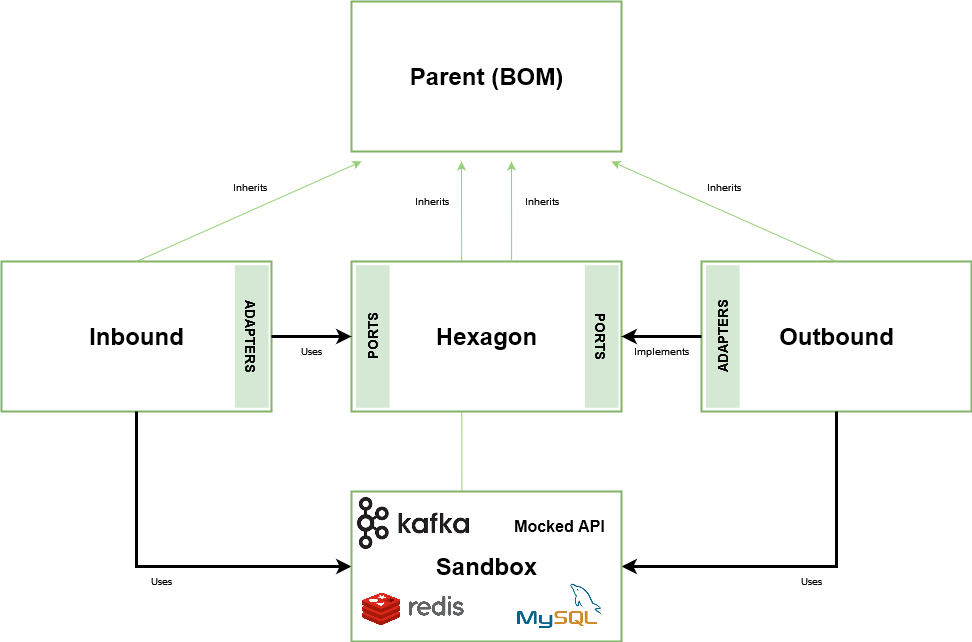

The diagram above was exported from draw.io. Its source (the exported page's mxGraphModel, read from the mxfile embedded in the PNG):
<mxGraphModel dx="1360" dy="749" grid="1" gridSize="10" guides="1" tooltips="1" connect="1" arrows="1" fold="1" page="1" pageScale="1.5" pageWidth="1169" pageHeight="826" background="none" math="0" shadow="0">
  <root>
    <mxCell id="0" style=";html=1;" />
    <mxCell id="1" style=";html=1;" parent="0" />
    <mxCell id="fwcNIX9GcRYhz386Zkd4-37" value="Inherits" style="endArrow=classic;html=1;rounded=0;fillStyle=solid;strokeWidth=1;fontSize=10;targetPerimeterSpacing=-2;fillColor=#000000;exitX=0.409;exitY=0.005;exitDx=0;exitDy=0;strokeColor=#97D077;exitPerimeter=0;" parent="1" source="fwcNIX9GcRYhz386Zkd4-40" edge="1">
      <mxGeometry x="0.7584" y="30" width="50" height="50" relative="1" as="geometry">
        <mxPoint x="825" y="590" as="sourcePoint" />
        <mxPoint x="790" y="480" as="targetPoint" />
        <mxPoint as="offset" />
        <Array as="points" />
      </mxGeometry>
    </mxCell>
    <mxCell id="fwcNIX9GcRYhz386Zkd4-7" value="" style="group;fillColor=#FFFFFF;fillStyle=solid;container=0;" parent="1" vertex="1" connectable="0">
      <mxGeometry x="680" y="810" width="270" height="150" as="geometry" />
    </mxCell>
    <mxCell id="fwcNIX9GcRYhz386Zkd4-9" value="" style="strokeWidth=2;dashed=0;align=center;fontSize=12;shape=rect;verticalLabelPosition=bottom;verticalAlign=top;fillColor=#FFFFFF;strokeColor=#82b366;" parent="1" vertex="1">
      <mxGeometry x="1030" y="580" width="270" height="150" as="geometry" />
    </mxCell>
    <mxCell id="fwcNIX9GcRYhz386Zkd4-16" value="" style="strokeWidth=2;dashed=0;align=center;fontSize=12;shape=rect;verticalLabelPosition=bottom;verticalAlign=top;fillColor=#FFFFFF;strokeColor=#82b366;" parent="1" vertex="1">
      <mxGeometry x="680" y="580" width="270" height="150" as="geometry" />
    </mxCell>
    <mxCell id="fwcNIX9GcRYhz386Zkd4-17" value="" style="strokeWidth=2;dashed=0;align=center;fontSize=12;shape=rect;verticalLabelPosition=bottom;verticalAlign=top;fillColor=#FFFFFF;strokeColor=#82b366;" parent="1" vertex="1">
      <mxGeometry x="330" y="580" width="270" height="150" as="geometry" />
    </mxCell>
    <mxCell id="fwcNIX9GcRYhz386Zkd4-18" value="" style="strokeWidth=2;dashed=0;align=center;fontSize=12;shape=rect;verticalLabelPosition=bottom;verticalAlign=top;fillColor=#FFFFFF;strokeColor=#82b366;" parent="1" vertex="1">
      <mxGeometry x="680" y="320" width="270" height="150" as="geometry" />
    </mxCell>
    <mxCell id="fwcNIX9GcRYhz386Zkd4-26" value="Uses" style="edgeStyle=segmentEdgeStyle;endArrow=classic;html=1;rounded=0;fillStyle=solid;strokeWidth=3;fontSize=10;targetPerimeterSpacing=-2;fillColor=#000000;exitX=0.5;exitY=1;exitDx=0;exitDy=0;entryX=0;entryY=0.5;entryDx=0;entryDy=0;" parent="1" source="fwcNIX9GcRYhz386Zkd4-17" target="fwcNIX9GcRYhz386Zkd4-1" edge="1">
      <mxGeometry x="-0.027" y="-15" width="50" height="50" relative="1" as="geometry">
        <mxPoint x="810" y="800" as="sourcePoint" />
        <mxPoint x="860" y="750" as="targetPoint" />
        <Array as="points">
          <mxPoint x="465" y="885" />
        </Array>
        <mxPoint as="offset" />
      </mxGeometry>
    </mxCell>
    <mxCell id="fwcNIX9GcRYhz386Zkd4-27" value="Uses" style="edgeStyle=segmentEdgeStyle;endArrow=classic;html=1;rounded=0;fillStyle=solid;strokeWidth=3;fontSize=10;targetPerimeterSpacing=-2;fillColor=#000000;exitX=0.5;exitY=1;exitDx=0;exitDy=0;entryX=1;entryY=0.5;entryDx=0;entryDy=0;" parent="1" source="fwcNIX9GcRYhz386Zkd4-9" target="fwcNIX9GcRYhz386Zkd4-1" edge="1">
      <mxGeometry x="-0.027" y="15" width="50" height="50" relative="1" as="geometry">
        <mxPoint x="1030" y="805" as="sourcePoint" />
        <mxPoint x="1000" y="890" as="targetPoint" />
        <Array as="points">
          <mxPoint x="1165" y="885" />
        </Array>
        <mxPoint as="offset" />
      </mxGeometry>
    </mxCell>
    <mxCell id="fwcNIX9GcRYhz386Zkd4-28" value="Uses" style="edgeStyle=segmentEdgeStyle;endArrow=classic;html=1;rounded=0;fillStyle=solid;strokeWidth=3;fontSize=10;targetPerimeterSpacing=-2;fillColor=#000000;exitX=1;exitY=0.5;exitDx=0;exitDy=0;entryX=0;entryY=0.5;entryDx=0;entryDy=0;" parent="1" source="fwcNIX9GcRYhz386Zkd4-17" target="fwcNIX9GcRYhz386Zkd4-16" edge="1">
      <mxGeometry y="-15" width="50" height="50" relative="1" as="geometry">
        <mxPoint x="475" y="740" as="sourcePoint" />
        <mxPoint x="690" y="895" as="targetPoint" />
        <Array as="points">
          <mxPoint x="650" y="655" />
          <mxPoint x="650" y="655" />
        </Array>
        <mxPoint as="offset" />
      </mxGeometry>
    </mxCell>
    <mxCell id="fwcNIX9GcRYhz386Zkd4-29" value="Implements" style="edgeStyle=segmentEdgeStyle;endArrow=classic;html=1;rounded=0;fillStyle=solid;strokeWidth=3;fontSize=10;fillColor=#000000;exitX=0;exitY=0.5;exitDx=0;exitDy=0;entryX=1;entryY=0.5;entryDx=0;entryDy=0;sourcePerimeterSpacing=-2;" parent="1" source="fwcNIX9GcRYhz386Zkd4-9" target="fwcNIX9GcRYhz386Zkd4-16" edge="1">
      <mxGeometry y="15" width="50" height="50" relative="1" as="geometry">
        <mxPoint x="690" y="665" as="sourcePoint" />
        <mxPoint x="610" y="665" as="targetPoint" />
        <Array as="points">
          <mxPoint x="1000" y="655" />
          <mxPoint x="1000" y="655" />
        </Array>
        <mxPoint as="offset" />
      </mxGeometry>
    </mxCell>
    <mxCell id="fwcNIX9GcRYhz386Zkd4-30" value="Inbound" style="text;strokeColor=none;fillColor=none;html=1;fontSize=24;fontStyle=1;verticalAlign=middle;align=center;fillStyle=solid;" parent="1" vertex="1">
      <mxGeometry x="330" y="580" width="270" height="150" as="geometry" />
    </mxCell>
    <mxCell id="fwcNIX9GcRYhz386Zkd4-31" value="Hexagon" style="text;strokeColor=none;fillColor=none;html=1;fontSize=24;fontStyle=1;verticalAlign=middle;align=center;fillStyle=solid;" parent="1" vertex="1">
      <mxGeometry x="680" y="580" width="270" height="150" as="geometry" />
    </mxCell>
    <mxCell id="fwcNIX9GcRYhz386Zkd4-32" value="Outbound" style="text;strokeColor=none;fillColor=none;html=1;fontSize=24;fontStyle=1;verticalAlign=middle;align=center;fillStyle=solid;" parent="1" vertex="1">
      <mxGeometry x="1030" y="580" width="270" height="150" as="geometry" />
    </mxCell>
    <mxCell id="fwcNIX9GcRYhz386Zkd4-33" value="Parent (BOM)" style="text;strokeColor=none;fillColor=none;html=1;fontSize=24;fontStyle=1;verticalAlign=middle;align=center;fillStyle=solid;" parent="1" vertex="1">
      <mxGeometry x="680" y="320" width="270" height="150" as="geometry" />
    </mxCell>
    <mxCell id="fwcNIX9GcRYhz386Zkd4-34" value="Inherits" style="endArrow=classic;html=1;rounded=0;fillStyle=solid;strokeWidth=1;fontSize=10;targetPerimeterSpacing=-2;fillColor=#000000;exitX=0.5;exitY=0;exitDx=0;exitDy=0;strokeColor=#97D077;" parent="1" source="fwcNIX9GcRYhz386Zkd4-30" edge="1">
      <mxGeometry x="0.0829" y="22" width="50" height="50" relative="1" as="geometry">
        <mxPoint x="690" y="630" as="sourcePoint" />
        <mxPoint x="690" y="480" as="targetPoint" />
        <mxPoint as="offset" />
      </mxGeometry>
    </mxCell>
    <mxCell id="fwcNIX9GcRYhz386Zkd4-35" value="Inherits" style="endArrow=classic;html=1;rounded=0;fillStyle=solid;strokeWidth=1;fontSize=10;targetPerimeterSpacing=-2;fillColor=#000000;exitX=0.5;exitY=0;exitDx=0;exitDy=0;strokeColor=#97D077;" parent="1" source="fwcNIX9GcRYhz386Zkd4-32" edge="1">
      <mxGeometry x="0.0829" y="-22" width="50" height="50" relative="1" as="geometry">
        <mxPoint x="475" y="590" as="sourcePoint" />
        <mxPoint x="940" y="480" as="targetPoint" />
        <mxPoint as="offset" />
      </mxGeometry>
    </mxCell>
    <mxCell id="fwcNIX9GcRYhz386Zkd4-36" value="Inherits" style="endArrow=classic;html=1;rounded=0;fillStyle=solid;strokeWidth=1;fontSize=10;targetPerimeterSpacing=-2;fillColor=#000000;exitX=0.593;exitY=0;exitDx=0;exitDy=0;strokeColor=#97D077;exitPerimeter=0;" parent="1" source="fwcNIX9GcRYhz386Zkd4-31" edge="1">
      <mxGeometry x="0.1993" y="-30" width="50" height="50" relative="1" as="geometry">
        <mxPoint x="485" y="600" as="sourcePoint" />
        <mxPoint x="840" y="480" as="targetPoint" />
        <mxPoint as="offset" />
      </mxGeometry>
    </mxCell>
    <mxCell id="fwcNIX9GcRYhz386Zkd4-1" value="" style="strokeWidth=2;dashed=0;align=center;fontSize=12;shape=rect;verticalLabelPosition=bottom;verticalAlign=top;fillColor=#FFFFFF;strokeColor=#82b366;" parent="1" vertex="1">
      <mxGeometry x="680" y="810" width="270" height="150" as="geometry" />
    </mxCell>
    <mxCell id="fwcNIX9GcRYhz386Zkd4-3" value="" style="shape=image;verticalLabelPosition=bottom;labelBackgroundColor=default;verticalAlign=top;aspect=fixed;imageAspect=0;image=https://www.vectorlogo.zone/logos/redis/redis-ar21.png;" parent="1" vertex="1">
      <mxGeometry x="682" y="898" width="120" height="60" as="geometry" />
    </mxCell>
    <mxCell id="fwcNIX9GcRYhz386Zkd4-4" value="" style="shape=image;verticalLabelPosition=bottom;labelBackgroundColor=default;verticalAlign=top;aspect=fixed;imageAspect=0;image=data:image/png,(base64 omitted: 4012 chars);" parent="1" vertex="1">
      <mxGeometry x="828" y="898" width="120" height="60" as="geometry" />
    </mxCell>
    <mxCell id="fwcNIX9GcRYhz386Zkd4-5" value="" style="shape=image;verticalLabelPosition=bottom;labelBackgroundColor=default;verticalAlign=top;aspect=fixed;imageAspect=0;image=data:image/png,(base64 omitted: 5864 chars);" parent="1" vertex="1">
      <mxGeometry x="682" y="812" width="120" height="60" as="geometry" />
    </mxCell>
    <mxCell id="fwcNIX9GcRYhz386Zkd4-6" value="&lt;font style=&quot;font-size: 16px;&quot;&gt;Mocked API&lt;/font&gt;" style="text;html=1;fontSize=24;fontStyle=1;verticalAlign=middle;align=center;fillColor=default;" parent="1" vertex="1">
      <mxGeometry x="828" y="812" width="120" height="60" as="geometry" />
    </mxCell>
    <mxCell id="fwcNIX9GcRYhz386Zkd4-40" value="Sandbox" style="text;strokeColor=none;fillColor=none;html=1;fontSize=24;fontStyle=1;verticalAlign=middle;align=center;fillStyle=solid;" parent="1" vertex="1">
      <mxGeometry x="680" y="810" width="270" height="150" as="geometry" />
    </mxCell>
    <mxCell id="ZHU0Hd_N4m0KLXqxDdr7-1" value="PORTS" style="text;strokeColor=none;fillColor=#d5e8d4;html=1;fontSize=14;fontStyle=1;verticalAlign=middle;align=center;fillStyle=solid;rotation=-90;" vertex="1" parent="1">
      <mxGeometry x="630" y="638.13" width="142.5" height="33.75" as="geometry" />
    </mxCell>
    <mxCell id="ZHU0Hd_N4m0KLXqxDdr7-2" value="PORTS" style="text;strokeColor=none;fillColor=#d5e8d4;html=1;fontSize=14;fontStyle=1;verticalAlign=middle;align=center;fillStyle=solid;rotation=90;" vertex="1" parent="1">
      <mxGeometry x="859" y="638.13" width="142.5" height="33.75" as="geometry" />
    </mxCell>
    <mxCell id="ZHU0Hd_N4m0KLXqxDdr7-3" value="ADAPTERS" style="text;strokeColor=none;fillColor=#d5e8d4;html=1;fontSize=14;fontStyle=1;verticalAlign=middle;align=center;fillStyle=solid;rotation=-90;" vertex="1" parent="1">
      <mxGeometry x="980" y="638.13" width="142.5" height="33.75" as="geometry" />
    </mxCell>
    <mxCell id="ZHU0Hd_N4m0KLXqxDdr7-4" value="ADAPTERS" style="text;strokeColor=none;fillColor=#d5e8d4;html=1;fontSize=14;fontStyle=1;verticalAlign=middle;align=center;fillStyle=solid;rotation=90;" vertex="1" parent="1">
      <mxGeometry x="509" y="638.13" width="142.5" height="33.75" as="geometry" />
    </mxCell>
  </root>
</mxGraphModel>